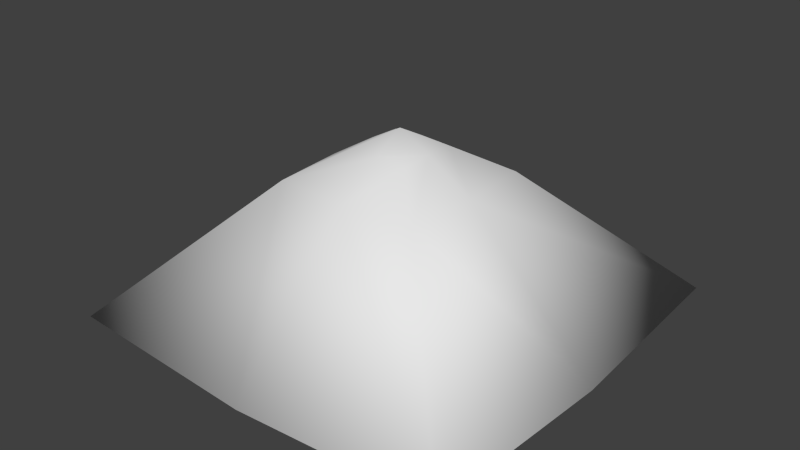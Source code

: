 # Source: coins.blend  (saved by Blender 2.72.0; exported with 4.5.12 LTS)
import bpy
from mathutils import Matrix  # noqa: F401  (used for matrix-valued properties, if any)

bpy.ops.wm.read_factory_settings(use_empty=True)
scene = bpy.context.scene
scene.name = 'Scene'

# ---- collections
col_collection_1 = bpy.data.collections.new('Collection 1'); scene.collection.children.link(col_collection_1)

# ---- materials (node trees are filled in below, after node groups)
mat_coinsmaterial = bpy.data.materials.new('CoinsMaterial')
mat_coinsmaterial.alpha_threshold = 0.0
mat_coinsmaterial.use_transparent_shadow = False
mat_coinsmaterial.roughness = 0.5
mat_coinsmaterial.specular_intensity = 0.0
mat_coinsmaterial.line_color = (0.0, 0.0, 0.0, 1.0)

# ---- material node trees

# ---- world
world_world = bpy.data.worlds.new('World'); scene.world = world_world
world_world.color = (0.05088, 0.05088, 0.05088)
world_world.use_sun_shadow = False
world_world.sun_shadow_jitter_overblur = 0.0
world_world.cycles.sampling_method = 'MANUAL'
world_world.cycles.sample_map_resolution = 256

# ---- meshes
me_cube = bpy.data.meshes.new('Cube')
me_cube.from_pydata([(2.652, 2.652, -0.8168), (2.652, -2.652, -0.8168), (-2.652, -2.652, -0.8168), (-2.652, 2.652, -0.8168), (0.9656, 0.9656, 0.8914), (0.9656, -0.9656, 0.8914), (-0.9656, -0.9656, 0.8914), (-0.9656, 0.9656, 0.8914), (0.4065, 0.4065, 1.248), (0.4065, -0.4065, 1.248), (-0.4065, -0.4065, 1.248), (-0.4065, 0.4065, 1.248), (2.74, -4.669e-07, -0.8915), (-2.74, 5.347e-07, -0.8915), (1.028, -5.202e-07, 0.8914), (-1.028, 1.887e-07, 0.8914), (0.4129, -3.376e-07, 1.267), (-0.4129, -3.425e-08, 1.267), (3.641e-07, 2.74, -0.8915), (-2.836e-07, -2.74, -0.8915), (2.369e-07, 1.028, 0.8914), (-5.047e-07, -1.028, 0.8914), (2.457e-08, 0.4129, 1.267), (-2.949e-07, -0.4129, 1.267), (1.49e-08, 5.96e-08, -1.0), (-1.225e-07, -1.788e-07, 1.494)], [], [(24, 19, 2, 13), (15, 6, 10, 17), (12, 14, 5, 1), (19, 21, 6, 2), (13, 15, 7, 3), (20, 18, 3, 7), (25, 17, 10, 23), (21, 5, 9, 23), (20, 7, 11, 22), (14, 4, 8, 16), (18, 24, 13, 3), (7, 15, 17, 11), (0, 4, 14, 12), (2, 6, 15, 13), (22, 11, 17, 25), (5, 14, 16, 9), (12, 1, 19, 24), (1, 5, 21, 19), (4, 0, 18, 20), (16, 25, 23, 9), (6, 21, 23, 10), (4, 20, 22, 8), (0, 12, 24, 18), (8, 22, 25, 16)])
me_cube.polygons.foreach_set('use_smooth', [True] * 24)
_uv = me_cube.uv_layers.new(name='UVMap')
_uv.uv.foreach_set('vector', [0.2541, 0.5, 0.5083, 0.5166, 0.492, 1.0, 0.2457, 1.0, 0.706, 0.3918, 0.7922, 0.4101, 0.7352, 0.5219, 0.6985, 0.5187, 0.7662, 0.9609, 0.7136, 0.7519, 0.7993, 0.7484, 1.0, 0.9696, 1.0, 0.5019, 0.8013, 0.5797, 0.7922, 0.4101, 0.9805, 0.0405, 0.746, 0.001063, 0.706, 0.3918, 0.6203, 0.3954, 0.5083, 0.0, 0.6183, 0.564, 0.5122, 0.4601, 0.5083, 0.0, 0.6203, 0.3954, 0.6941, 0.6026, 0.6985, 0.5187, 0.7352, 0.5219, 0.7368, 0.5941, 0.8013, 0.5797, 0.7993, 0.7484, 0.7382, 0.6643, 0.7368, 0.5941, 0.6183, 0.564, 0.6203, 0.3954, 0.6628, 0.5157, 0.6633, 0.5878, 0.7136, 0.7519, 0.6274, 0.7336, 0.6658, 0.6581, 0.7016, 0.6633, 0.0, 0.4834, 0.2541, 0.5, 0.2457, 1.0, 2.212e-08, 0.968, 0.6203, 0.3954, 0.706, 0.3918, 0.6985, 0.5187, 0.6628, 0.5157, 0.5278, 0.9291, 0.6274, 0.7336, 0.7136, 0.7519, 0.7662, 0.9609, 0.9805, 0.0405, 0.7922, 0.4101, 0.706, 0.3918, 0.746, 0.001063, 0.6633, 0.5878, 0.6628, 0.5157, 0.6985, 0.5187, 0.6941, 0.6026, 0.7993, 0.7484, 0.7136, 0.7519, 0.7016, 0.6633, 0.7382, 0.6643, 0.2626, 0.0, 0.5083, 0.03205, 0.5083, 0.5166, 0.2541, 0.5, 1.0, 0.9696, 0.7993, 0.7484, 0.8013, 0.5797, 1.0, 0.5019, 0.6274, 0.7336, 0.5278, 0.9291, 0.5122, 0.4601, 0.6183, 0.564, 0.7016, 0.6633, 0.6941, 0.6026, 0.7368, 0.5941, 0.7382, 0.6643, 0.7922, 0.4101, 0.8013, 0.5797, 0.7368, 0.5941, 0.7352, 0.5219, 0.6274, 0.7336, 0.6183, 0.564, 0.6633, 0.5878, 0.6658, 0.6581, 0.01629, 8.706e-08, 0.2626, 0.0, 0.2541, 0.5, 0.0, 0.4834, 0.6658, 0.6581, 0.6633, 0.5878, 0.6941, 0.6026, 0.7016, 0.6633])
me_cube.materials.append(mat_coinsmaterial)
me_cube.use_remesh_preserve_volume = False
me_cube.use_remesh_preserve_attributes = False
me_cube.use_mirror_vertex_groups = False
me_cube.update()

# ---- objects
ob_cube = bpy.data.objects.new('Cube', me_cube)

# ---- transforms, parenting, visibility, modifiers, constraints
ob_cube.location = (0.0, 0.0, 0.0)
ob_cube.lock_rotations_4d = False
ob_cube.empty_display_type = 'ARROWS'
ob_cube.lineart.crease_threshold = 0.0

# ---- collection membership
col_collection_1.objects.link(ob_cube)

# ---- scene / render settings (as saved in the file)
scene.frame_start = 1; scene.frame_end = 250; scene.frame_set(1)
scene.render.engine = 'BLENDER_EEVEE_NEXT'
scene.render.resolution_percentage = 50
scene.render.dither_intensity = 0.0
scene.cycles.use_denoising = False
scene.cycles.samples = 10
scene.cycles.sampling_pattern = 'TABULATED_SOBOL'
scene.cycles.light_sampling_threshold = 0.0
scene.cycles.use_adaptive_sampling = False
scene.cycles.use_light_tree = False
scene.cycles.blur_glossy = 0.0
scene.cycles.pixel_filter_type = 'GAUSSIAN'
scene.cycles.sample_clamp_indirect = 0.0
scene.view_settings.view_transform = 'Standard'
bpy.context.view_layer.update()

# ---- added for rendering (the .blend has no active camera and no usable light): camera, sun
cam_auto = bpy.data.cameras.new('AutoCamera')
cam_auto.lens = 50.0
cam_auto.sensor_width = 36.0
cam_auto.clip_end = 1000.0
ob_auto_camera = bpy.data.objects.new('AutoCamera', cam_auto)
scene.collection.objects.link(ob_auto_camera)
ob_auto_camera.location = (7.53297, -9.03957, 6.27341)
ob_auto_camera.rotation_euler = (1.09748, -7.21219e-08, 0.694738)
scene.camera = ob_auto_camera
light_auto_sun = bpy.data.lights.new('AutoSun', 'SUN')
light_auto_sun.energy = 3.0
light_auto_sun.angle = 0.0523599
ob_auto_sun = bpy.data.objects.new('AutoSun', light_auto_sun)
scene.collection.objects.link(ob_auto_sun)
ob_auto_sun.rotation_euler = (0.872665, 0.174533, 0.523599)
bpy.context.view_layer.update()
